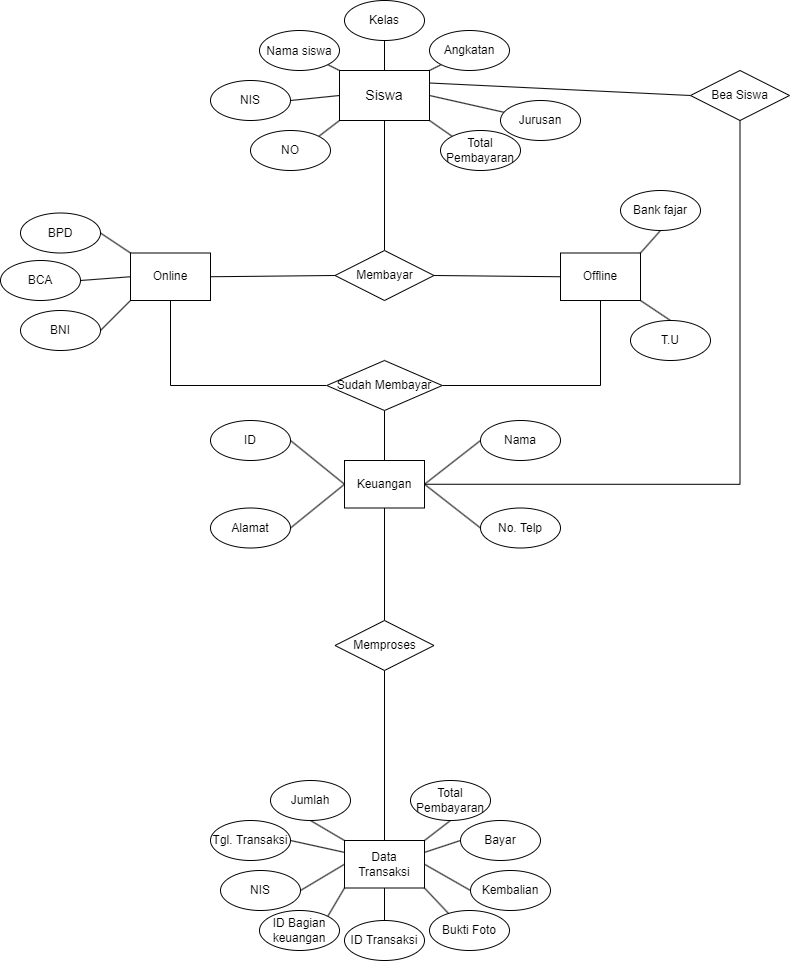

The diagram above was exported from draw.io. Its source (the exported page's mxGraphModel, read from the mxfile embedded in the PNG):
<mxGraphModel dx="1578" dy="945" grid="1" gridSize="10" guides="1" tooltips="1" connect="1" arrows="1" fold="1" page="1" pageScale="1" pageWidth="827" pageHeight="1169" math="0" shadow="0">
  <root>
    <mxCell id="0" />
    <mxCell id="1" parent="0" />
    <mxCell id="FDadTQq0nytGw6oGmmrj-20" style="rounded=0;orthogonalLoop=1;jettySize=auto;html=1;exitX=0;exitY=0.5;exitDx=0;exitDy=0;entryX=1;entryY=0.5;entryDx=0;entryDy=0;fontSize=12;endArrow=none;endFill=0;" edge="1" parent="1" source="FDadTQq0nytGw6oGmmrj-3" target="FDadTQq0nytGw6oGmmrj-7">
      <mxGeometry relative="1" as="geometry" />
    </mxCell>
    <mxCell id="FDadTQq0nytGw6oGmmrj-21" style="edgeStyle=none;rounded=0;orthogonalLoop=1;jettySize=auto;html=1;exitX=0;exitY=0;exitDx=0;exitDy=0;entryX=1;entryY=1;entryDx=0;entryDy=0;fontSize=12;endArrow=none;endFill=0;" edge="1" parent="1" source="FDadTQq0nytGw6oGmmrj-3" target="FDadTQq0nytGw6oGmmrj-4">
      <mxGeometry relative="1" as="geometry" />
    </mxCell>
    <mxCell id="FDadTQq0nytGw6oGmmrj-22" style="edgeStyle=none;rounded=0;orthogonalLoop=1;jettySize=auto;html=1;exitX=0.5;exitY=0;exitDx=0;exitDy=0;entryX=0.5;entryY=1;entryDx=0;entryDy=0;fontSize=12;endArrow=none;endFill=0;" edge="1" parent="1" source="FDadTQq0nytGw6oGmmrj-3" target="FDadTQq0nytGw6oGmmrj-6">
      <mxGeometry relative="1" as="geometry" />
    </mxCell>
    <mxCell id="FDadTQq0nytGw6oGmmrj-23" style="edgeStyle=none;rounded=0;orthogonalLoop=1;jettySize=auto;html=1;exitX=1;exitY=0;exitDx=0;exitDy=0;fontSize=12;endArrow=none;endFill=0;" edge="1" parent="1" source="FDadTQq0nytGw6oGmmrj-3" target="FDadTQq0nytGw6oGmmrj-9">
      <mxGeometry relative="1" as="geometry" />
    </mxCell>
    <mxCell id="FDadTQq0nytGw6oGmmrj-24" style="edgeStyle=none;rounded=0;orthogonalLoop=1;jettySize=auto;html=1;exitX=1;exitY=0.5;exitDx=0;exitDy=0;fontSize=12;endArrow=none;endFill=0;" edge="1" parent="1" source="FDadTQq0nytGw6oGmmrj-3" target="FDadTQq0nytGw6oGmmrj-10">
      <mxGeometry relative="1" as="geometry" />
    </mxCell>
    <mxCell id="FDadTQq0nytGw6oGmmrj-28" style="edgeStyle=none;rounded=0;orthogonalLoop=1;jettySize=auto;html=1;exitX=1;exitY=1;exitDx=0;exitDy=0;entryX=0;entryY=0;entryDx=0;entryDy=0;fontSize=12;endArrow=none;endFill=0;" edge="1" parent="1" source="FDadTQq0nytGw6oGmmrj-3" target="FDadTQq0nytGw6oGmmrj-13">
      <mxGeometry relative="1" as="geometry" />
    </mxCell>
    <mxCell id="FDadTQq0nytGw6oGmmrj-29" style="edgeStyle=none;rounded=0;orthogonalLoop=1;jettySize=auto;html=1;exitX=0;exitY=1;exitDx=0;exitDy=0;entryX=1;entryY=0;entryDx=0;entryDy=0;fontSize=12;endArrow=none;endFill=0;" edge="1" parent="1" source="FDadTQq0nytGw6oGmmrj-3" target="FDadTQq0nytGw6oGmmrj-8">
      <mxGeometry relative="1" as="geometry" />
    </mxCell>
    <mxCell id="FDadTQq0nytGw6oGmmrj-30" style="edgeStyle=none;rounded=0;orthogonalLoop=1;jettySize=auto;html=1;exitX=0.5;exitY=1;exitDx=0;exitDy=0;fontSize=12;endArrow=none;endFill=0;" edge="1" parent="1" source="FDadTQq0nytGw6oGmmrj-3" target="FDadTQq0nytGw6oGmmrj-27">
      <mxGeometry relative="1" as="geometry" />
    </mxCell>
    <mxCell id="FDadTQq0nytGw6oGmmrj-77" style="edgeStyle=none;rounded=0;orthogonalLoop=1;jettySize=auto;html=1;exitX=1;exitY=0.25;exitDx=0;exitDy=0;entryX=0;entryY=0.5;entryDx=0;entryDy=0;fontSize=12;endArrow=none;endFill=0;" edge="1" parent="1" source="FDadTQq0nytGw6oGmmrj-3" target="FDadTQq0nytGw6oGmmrj-74">
      <mxGeometry relative="1" as="geometry" />
    </mxCell>
    <mxCell id="FDadTQq0nytGw6oGmmrj-3" value="Siswa" style="rounded=0;whiteSpace=wrap;html=1;fontSize=14;" vertex="1" parent="1">
      <mxGeometry x="369" y="80" width="90" height="50" as="geometry" />
    </mxCell>
    <mxCell id="FDadTQq0nytGw6oGmmrj-4" value="&lt;font style=&quot;font-size: 12px;&quot;&gt;Nama siswa&lt;/font&gt;" style="ellipse;whiteSpace=wrap;html=1;fontSize=14;" vertex="1" parent="1">
      <mxGeometry x="289" y="40" width="80" height="40" as="geometry" />
    </mxCell>
    <mxCell id="FDadTQq0nytGw6oGmmrj-6" value="Kelas" style="ellipse;whiteSpace=wrap;html=1;fontSize=12;" vertex="1" parent="1">
      <mxGeometry x="374" y="10" width="80" height="40" as="geometry" />
    </mxCell>
    <mxCell id="FDadTQq0nytGw6oGmmrj-7" value="NIS" style="ellipse;whiteSpace=wrap;html=1;fontSize=12;" vertex="1" parent="1">
      <mxGeometry x="240" y="90" width="80" height="40" as="geometry" />
    </mxCell>
    <mxCell id="FDadTQq0nytGw6oGmmrj-8" value="NO" style="ellipse;whiteSpace=wrap;html=1;fontSize=12;" vertex="1" parent="1">
      <mxGeometry x="280" y="140" width="80" height="40" as="geometry" />
    </mxCell>
    <mxCell id="FDadTQq0nytGw6oGmmrj-9" value="Angkatan" style="ellipse;whiteSpace=wrap;html=1;fontSize=12;" vertex="1" parent="1">
      <mxGeometry x="459" y="40" width="80" height="40" as="geometry" />
    </mxCell>
    <mxCell id="FDadTQq0nytGw6oGmmrj-10" value="Jurusan" style="ellipse;whiteSpace=wrap;html=1;fontSize=12;" vertex="1" parent="1">
      <mxGeometry x="530" y="110" width="80" height="40" as="geometry" />
    </mxCell>
    <mxCell id="FDadTQq0nytGw6oGmmrj-13" value="Total Pembayaran" style="ellipse;whiteSpace=wrap;html=1;fontSize=12;" vertex="1" parent="1">
      <mxGeometry x="470" y="140" width="80" height="40" as="geometry" />
    </mxCell>
    <mxCell id="FDadTQq0nytGw6oGmmrj-32" style="edgeStyle=none;rounded=0;orthogonalLoop=1;jettySize=auto;html=1;exitX=1;exitY=0.5;exitDx=0;exitDy=0;entryX=0;entryY=0.5;entryDx=0;entryDy=0;fontSize=12;endArrow=none;endFill=0;" edge="1" parent="1" source="FDadTQq0nytGw6oGmmrj-27" target="FDadTQq0nytGw6oGmmrj-31">
      <mxGeometry relative="1" as="geometry" />
    </mxCell>
    <mxCell id="FDadTQq0nytGw6oGmmrj-34" style="edgeStyle=none;rounded=0;orthogonalLoop=1;jettySize=auto;html=1;exitX=0;exitY=0.5;exitDx=0;exitDy=0;entryX=1;entryY=0.5;entryDx=0;entryDy=0;fontSize=12;endArrow=none;endFill=0;" edge="1" parent="1" source="FDadTQq0nytGw6oGmmrj-27" target="FDadTQq0nytGw6oGmmrj-33">
      <mxGeometry relative="1" as="geometry" />
    </mxCell>
    <mxCell id="FDadTQq0nytGw6oGmmrj-27" value="Membayar" style="rhombus;whiteSpace=wrap;html=1;fontSize=12;" vertex="1" parent="1">
      <mxGeometry x="364.5" y="260" width="99" height="50" as="geometry" />
    </mxCell>
    <mxCell id="FDadTQq0nytGw6oGmmrj-59" style="edgeStyle=orthogonalEdgeStyle;rounded=0;orthogonalLoop=1;jettySize=auto;html=1;exitX=0.5;exitY=1;exitDx=0;exitDy=0;entryX=1;entryY=0.5;entryDx=0;entryDy=0;fontSize=12;endArrow=none;endFill=0;" edge="1" parent="1" source="FDadTQq0nytGw6oGmmrj-31" target="FDadTQq0nytGw6oGmmrj-57">
      <mxGeometry relative="1" as="geometry" />
    </mxCell>
    <mxCell id="FDadTQq0nytGw6oGmmrj-84" style="edgeStyle=none;rounded=0;orthogonalLoop=1;jettySize=auto;html=1;exitX=1;exitY=1;exitDx=0;exitDy=0;entryX=0.5;entryY=0;entryDx=0;entryDy=0;fontSize=12;endArrow=none;endFill=0;" edge="1" parent="1" source="FDadTQq0nytGw6oGmmrj-31" target="FDadTQq0nytGw6oGmmrj-36">
      <mxGeometry relative="1" as="geometry" />
    </mxCell>
    <mxCell id="FDadTQq0nytGw6oGmmrj-85" style="edgeStyle=none;rounded=0;orthogonalLoop=1;jettySize=auto;html=1;exitX=1;exitY=0;exitDx=0;exitDy=0;entryX=0.5;entryY=1;entryDx=0;entryDy=0;fontSize=12;endArrow=none;endFill=0;" edge="1" parent="1" source="FDadTQq0nytGw6oGmmrj-31" target="FDadTQq0nytGw6oGmmrj-35">
      <mxGeometry relative="1" as="geometry" />
    </mxCell>
    <mxCell id="FDadTQq0nytGw6oGmmrj-31" value="Offline" style="rounded=0;whiteSpace=wrap;html=1;fontSize=12;" vertex="1" parent="1">
      <mxGeometry x="590" y="262.5" width="80" height="47.5" as="geometry" />
    </mxCell>
    <mxCell id="FDadTQq0nytGw6oGmmrj-46" style="edgeStyle=none;rounded=0;orthogonalLoop=1;jettySize=auto;html=1;exitX=0;exitY=0;exitDx=0;exitDy=0;entryX=1;entryY=0.5;entryDx=0;entryDy=0;fontSize=12;endArrow=none;endFill=0;" edge="1" parent="1" source="FDadTQq0nytGw6oGmmrj-33" target="FDadTQq0nytGw6oGmmrj-43">
      <mxGeometry relative="1" as="geometry" />
    </mxCell>
    <mxCell id="FDadTQq0nytGw6oGmmrj-47" style="edgeStyle=none;rounded=0;orthogonalLoop=1;jettySize=auto;html=1;exitX=0;exitY=0.5;exitDx=0;exitDy=0;entryX=1;entryY=0.5;entryDx=0;entryDy=0;fontSize=12;endArrow=none;endFill=0;" edge="1" parent="1" source="FDadTQq0nytGw6oGmmrj-33" target="FDadTQq0nytGw6oGmmrj-44">
      <mxGeometry relative="1" as="geometry" />
    </mxCell>
    <mxCell id="FDadTQq0nytGw6oGmmrj-50" style="edgeStyle=none;rounded=0;orthogonalLoop=1;jettySize=auto;html=1;exitX=0;exitY=1;exitDx=0;exitDy=0;entryX=1;entryY=0.5;entryDx=0;entryDy=0;fontSize=12;endArrow=none;endFill=0;" edge="1" parent="1" source="FDadTQq0nytGw6oGmmrj-33" target="FDadTQq0nytGw6oGmmrj-45">
      <mxGeometry relative="1" as="geometry" />
    </mxCell>
    <mxCell id="FDadTQq0nytGw6oGmmrj-58" style="edgeStyle=orthogonalEdgeStyle;rounded=0;orthogonalLoop=1;jettySize=auto;html=1;exitX=0.5;exitY=1;exitDx=0;exitDy=0;entryX=0;entryY=0.5;entryDx=0;entryDy=0;fontSize=12;endArrow=none;endFill=0;" edge="1" parent="1" source="FDadTQq0nytGw6oGmmrj-33" target="FDadTQq0nytGw6oGmmrj-57">
      <mxGeometry relative="1" as="geometry" />
    </mxCell>
    <mxCell id="FDadTQq0nytGw6oGmmrj-33" value="Online" style="rounded=0;whiteSpace=wrap;html=1;fontSize=12;" vertex="1" parent="1">
      <mxGeometry x="160" y="262.5" width="80" height="47.5" as="geometry" />
    </mxCell>
    <mxCell id="FDadTQq0nytGw6oGmmrj-35" value="Bank fajar" style="ellipse;whiteSpace=wrap;html=1;fontSize=12;" vertex="1" parent="1">
      <mxGeometry x="650" y="200" width="80" height="40" as="geometry" />
    </mxCell>
    <mxCell id="FDadTQq0nytGw6oGmmrj-36" value="T.U" style="ellipse;whiteSpace=wrap;html=1;fontSize=12;" vertex="1" parent="1">
      <mxGeometry x="660" y="330" width="80" height="40" as="geometry" />
    </mxCell>
    <mxCell id="FDadTQq0nytGw6oGmmrj-43" value="BPD" style="ellipse;whiteSpace=wrap;html=1;fontSize=12;" vertex="1" parent="1">
      <mxGeometry x="50" y="222.5" width="80" height="40" as="geometry" />
    </mxCell>
    <mxCell id="FDadTQq0nytGw6oGmmrj-44" value="BCA" style="ellipse;whiteSpace=wrap;html=1;fontSize=12;" vertex="1" parent="1">
      <mxGeometry x="30" y="270" width="80" height="40" as="geometry" />
    </mxCell>
    <mxCell id="FDadTQq0nytGw6oGmmrj-45" value="BNI" style="ellipse;whiteSpace=wrap;html=1;fontSize=12;" vertex="1" parent="1">
      <mxGeometry x="50" y="320" width="80" height="40" as="geometry" />
    </mxCell>
    <mxCell id="FDadTQq0nytGw6oGmmrj-52" style="edgeStyle=none;rounded=0;orthogonalLoop=1;jettySize=auto;html=1;exitX=1;exitY=1;exitDx=0;exitDy=0;fontSize=12;endArrow=none;endFill=0;" edge="1" parent="1">
      <mxGeometry relative="1" as="geometry">
        <mxPoint x="454" y="437.5" as="sourcePoint" />
        <mxPoint x="454" y="437.5" as="targetPoint" />
      </mxGeometry>
    </mxCell>
    <mxCell id="FDadTQq0nytGw6oGmmrj-61" style="edgeStyle=orthogonalEdgeStyle;rounded=0;orthogonalLoop=1;jettySize=auto;html=1;exitX=0.5;exitY=1;exitDx=0;exitDy=0;fontSize=12;endArrow=none;endFill=0;" edge="1" parent="1" source="FDadTQq0nytGw6oGmmrj-57" target="FDadTQq0nytGw6oGmmrj-60">
      <mxGeometry relative="1" as="geometry" />
    </mxCell>
    <mxCell id="FDadTQq0nytGw6oGmmrj-57" value="Sudah Membayar" style="rhombus;whiteSpace=wrap;html=1;fontSize=12;" vertex="1" parent="1">
      <mxGeometry x="356.25" y="370" width="115.5" height="50" as="geometry" />
    </mxCell>
    <mxCell id="FDadTQq0nytGw6oGmmrj-66" style="edgeStyle=none;rounded=0;orthogonalLoop=1;jettySize=auto;html=1;exitX=1;exitY=0.5;exitDx=0;exitDy=0;entryX=0;entryY=0.5;entryDx=0;entryDy=0;fontSize=12;endArrow=none;endFill=0;" edge="1" parent="1" source="FDadTQq0nytGw6oGmmrj-60" target="FDadTQq0nytGw6oGmmrj-63">
      <mxGeometry relative="1" as="geometry" />
    </mxCell>
    <mxCell id="FDadTQq0nytGw6oGmmrj-68" style="edgeStyle=none;rounded=0;orthogonalLoop=1;jettySize=auto;html=1;exitX=0;exitY=0.5;exitDx=0;exitDy=0;entryX=1;entryY=0.5;entryDx=0;entryDy=0;fontSize=12;endArrow=none;endFill=0;" edge="1" parent="1" source="FDadTQq0nytGw6oGmmrj-60" target="FDadTQq0nytGw6oGmmrj-67">
      <mxGeometry relative="1" as="geometry" />
    </mxCell>
    <mxCell id="FDadTQq0nytGw6oGmmrj-71" style="edgeStyle=none;rounded=0;orthogonalLoop=1;jettySize=auto;html=1;exitX=1;exitY=0.5;exitDx=0;exitDy=0;entryX=0;entryY=0.5;entryDx=0;entryDy=0;fontSize=12;endArrow=none;endFill=0;" edge="1" parent="1" source="FDadTQq0nytGw6oGmmrj-60" target="FDadTQq0nytGw6oGmmrj-69">
      <mxGeometry relative="1" as="geometry" />
    </mxCell>
    <mxCell id="FDadTQq0nytGw6oGmmrj-73" style="edgeStyle=none;rounded=0;orthogonalLoop=1;jettySize=auto;html=1;exitX=0.5;exitY=1;exitDx=0;exitDy=0;entryX=0.5;entryY=0;entryDx=0;entryDy=0;fontSize=12;endArrow=none;endFill=0;" edge="1" parent="1" source="FDadTQq0nytGw6oGmmrj-60" target="FDadTQq0nytGw6oGmmrj-72">
      <mxGeometry relative="1" as="geometry" />
    </mxCell>
    <mxCell id="FDadTQq0nytGw6oGmmrj-60" value="Keuangan" style="rounded=0;whiteSpace=wrap;html=1;fontSize=12;" vertex="1" parent="1">
      <mxGeometry x="374" y="470" width="80" height="47.5" as="geometry" />
    </mxCell>
    <mxCell id="FDadTQq0nytGw6oGmmrj-65" style="edgeStyle=none;rounded=0;orthogonalLoop=1;jettySize=auto;html=1;exitX=1;exitY=0.5;exitDx=0;exitDy=0;entryX=0;entryY=0.5;entryDx=0;entryDy=0;fontSize=12;endArrow=none;endFill=0;" edge="1" parent="1" source="FDadTQq0nytGw6oGmmrj-62" target="FDadTQq0nytGw6oGmmrj-60">
      <mxGeometry relative="1" as="geometry" />
    </mxCell>
    <mxCell id="FDadTQq0nytGw6oGmmrj-62" value="ID" style="ellipse;whiteSpace=wrap;html=1;fontSize=12;" vertex="1" parent="1">
      <mxGeometry x="240" y="430" width="80" height="40" as="geometry" />
    </mxCell>
    <mxCell id="FDadTQq0nytGw6oGmmrj-63" value="Nama" style="ellipse;whiteSpace=wrap;html=1;fontSize=12;" vertex="1" parent="1">
      <mxGeometry x="510" y="430" width="80" height="40" as="geometry" />
    </mxCell>
    <mxCell id="FDadTQq0nytGw6oGmmrj-67" value="Alamat" style="ellipse;whiteSpace=wrap;html=1;fontSize=12;" vertex="1" parent="1">
      <mxGeometry x="240" y="517.5" width="80" height="40" as="geometry" />
    </mxCell>
    <mxCell id="FDadTQq0nytGw6oGmmrj-69" value="No. Telp" style="ellipse;whiteSpace=wrap;html=1;fontSize=12;" vertex="1" parent="1">
      <mxGeometry x="510" y="517.5" width="80" height="40" as="geometry" />
    </mxCell>
    <mxCell id="FDadTQq0nytGw6oGmmrj-88" style="edgeStyle=orthogonalEdgeStyle;rounded=0;orthogonalLoop=1;jettySize=auto;html=1;exitX=0.5;exitY=1;exitDx=0;exitDy=0;entryX=0.5;entryY=0;entryDx=0;entryDy=0;fontSize=12;endArrow=none;endFill=0;" edge="1" parent="1" source="FDadTQq0nytGw6oGmmrj-72" target="FDadTQq0nytGw6oGmmrj-87">
      <mxGeometry relative="1" as="geometry" />
    </mxCell>
    <mxCell id="FDadTQq0nytGw6oGmmrj-72" value="Memproses" style="rhombus;whiteSpace=wrap;html=1;fontSize=12;" vertex="1" parent="1">
      <mxGeometry x="364.5" y="630" width="99" height="50" as="geometry" />
    </mxCell>
    <mxCell id="FDadTQq0nytGw6oGmmrj-86" style="edgeStyle=orthogonalEdgeStyle;rounded=0;orthogonalLoop=1;jettySize=auto;html=1;exitX=0.5;exitY=1;exitDx=0;exitDy=0;entryX=1;entryY=0.5;entryDx=0;entryDy=0;fontSize=12;endArrow=none;endFill=0;" edge="1" parent="1" source="FDadTQq0nytGw6oGmmrj-74" target="FDadTQq0nytGw6oGmmrj-60">
      <mxGeometry relative="1" as="geometry" />
    </mxCell>
    <mxCell id="FDadTQq0nytGw6oGmmrj-74" value="Bea Siswa" style="rhombus;whiteSpace=wrap;html=1;fontSize=12;" vertex="1" parent="1">
      <mxGeometry x="720" y="80" width="99" height="50" as="geometry" />
    </mxCell>
    <mxCell id="FDadTQq0nytGw6oGmmrj-99" style="edgeStyle=none;rounded=0;orthogonalLoop=1;jettySize=auto;html=1;exitX=0;exitY=0;exitDx=0;exitDy=0;entryX=0.5;entryY=1;entryDx=0;entryDy=0;fontSize=12;endArrow=none;endFill=0;" edge="1" parent="1" source="FDadTQq0nytGw6oGmmrj-87" target="FDadTQq0nytGw6oGmmrj-89">
      <mxGeometry relative="1" as="geometry" />
    </mxCell>
    <mxCell id="FDadTQq0nytGw6oGmmrj-100" style="edgeStyle=none;rounded=0;orthogonalLoop=1;jettySize=auto;html=1;exitX=0;exitY=0.25;exitDx=0;exitDy=0;entryX=1;entryY=0.5;entryDx=0;entryDy=0;fontSize=12;endArrow=none;endFill=0;" edge="1" parent="1" source="FDadTQq0nytGw6oGmmrj-87" target="FDadTQq0nytGw6oGmmrj-90">
      <mxGeometry relative="1" as="geometry" />
    </mxCell>
    <mxCell id="FDadTQq0nytGw6oGmmrj-101" style="edgeStyle=none;rounded=0;orthogonalLoop=1;jettySize=auto;html=1;exitX=0;exitY=0.5;exitDx=0;exitDy=0;entryX=1;entryY=0.5;entryDx=0;entryDy=0;fontSize=12;endArrow=none;endFill=0;" edge="1" parent="1" source="FDadTQq0nytGw6oGmmrj-87" target="FDadTQq0nytGw6oGmmrj-91">
      <mxGeometry relative="1" as="geometry" />
    </mxCell>
    <mxCell id="FDadTQq0nytGw6oGmmrj-103" style="edgeStyle=none;rounded=0;orthogonalLoop=1;jettySize=auto;html=1;exitX=0.5;exitY=1;exitDx=0;exitDy=0;entryX=0.5;entryY=0;entryDx=0;entryDy=0;fontSize=12;endArrow=none;endFill=0;" edge="1" parent="1" source="FDadTQq0nytGw6oGmmrj-87" target="FDadTQq0nytGw6oGmmrj-94">
      <mxGeometry relative="1" as="geometry" />
    </mxCell>
    <mxCell id="FDadTQq0nytGw6oGmmrj-104" style="edgeStyle=none;rounded=0;orthogonalLoop=1;jettySize=auto;html=1;exitX=1;exitY=0;exitDx=0;exitDy=0;entryX=0.5;entryY=1;entryDx=0;entryDy=0;fontSize=12;endArrow=none;endFill=0;" edge="1" parent="1" source="FDadTQq0nytGw6oGmmrj-87" target="FDadTQq0nytGw6oGmmrj-98">
      <mxGeometry relative="1" as="geometry" />
    </mxCell>
    <mxCell id="FDadTQq0nytGw6oGmmrj-105" style="edgeStyle=none;rounded=0;orthogonalLoop=1;jettySize=auto;html=1;exitX=1;exitY=0.25;exitDx=0;exitDy=0;entryX=0;entryY=0.5;entryDx=0;entryDy=0;fontSize=12;endArrow=none;endFill=0;" edge="1" parent="1" source="FDadTQq0nytGw6oGmmrj-87" target="FDadTQq0nytGw6oGmmrj-97">
      <mxGeometry relative="1" as="geometry" />
    </mxCell>
    <mxCell id="FDadTQq0nytGw6oGmmrj-106" style="edgeStyle=none;rounded=0;orthogonalLoop=1;jettySize=auto;html=1;exitX=1;exitY=0.5;exitDx=0;exitDy=0;entryX=0;entryY=0.5;entryDx=0;entryDy=0;fontSize=12;endArrow=none;endFill=0;" edge="1" parent="1" source="FDadTQq0nytGw6oGmmrj-87" target="FDadTQq0nytGw6oGmmrj-96">
      <mxGeometry relative="1" as="geometry" />
    </mxCell>
    <mxCell id="FDadTQq0nytGw6oGmmrj-107" style="edgeStyle=none;rounded=0;orthogonalLoop=1;jettySize=auto;html=1;exitX=0;exitY=1;exitDx=0;exitDy=0;entryX=1;entryY=0;entryDx=0;entryDy=0;fontSize=12;endArrow=none;endFill=0;" edge="1" parent="1" source="FDadTQq0nytGw6oGmmrj-87" target="FDadTQq0nytGw6oGmmrj-92">
      <mxGeometry relative="1" as="geometry" />
    </mxCell>
    <mxCell id="FDadTQq0nytGw6oGmmrj-108" style="edgeStyle=none;rounded=0;orthogonalLoop=1;jettySize=auto;html=1;exitX=1;exitY=1;exitDx=0;exitDy=0;entryX=0.256;entryY=0.113;entryDx=0;entryDy=0;entryPerimeter=0;fontSize=12;endArrow=none;endFill=0;" edge="1" parent="1" source="FDadTQq0nytGw6oGmmrj-87" target="FDadTQq0nytGw6oGmmrj-95">
      <mxGeometry relative="1" as="geometry" />
    </mxCell>
    <mxCell id="FDadTQq0nytGw6oGmmrj-87" value="Data Transaksi" style="rounded=0;whiteSpace=wrap;html=1;fontSize=12;" vertex="1" parent="1">
      <mxGeometry x="374" y="850" width="80" height="47.5" as="geometry" />
    </mxCell>
    <mxCell id="FDadTQq0nytGw6oGmmrj-89" value="Jumlah" style="ellipse;whiteSpace=wrap;html=1;fontSize=12;" vertex="1" parent="1">
      <mxGeometry x="300" y="790" width="80" height="40" as="geometry" />
    </mxCell>
    <mxCell id="FDadTQq0nytGw6oGmmrj-90" value="Tgl. Transaksi" style="ellipse;whiteSpace=wrap;html=1;fontSize=12;" vertex="1" parent="1">
      <mxGeometry x="240" y="830" width="80" height="40" as="geometry" />
    </mxCell>
    <mxCell id="FDadTQq0nytGw6oGmmrj-91" value="NIS" style="ellipse;whiteSpace=wrap;html=1;fontSize=12;" vertex="1" parent="1">
      <mxGeometry x="250" y="880" width="80" height="40" as="geometry" />
    </mxCell>
    <mxCell id="FDadTQq0nytGw6oGmmrj-92" value="ID Bagian keuangan" style="ellipse;whiteSpace=wrap;html=1;fontSize=12;" vertex="1" parent="1">
      <mxGeometry x="289" y="920" width="80" height="40" as="geometry" />
    </mxCell>
    <mxCell id="FDadTQq0nytGw6oGmmrj-94" value="ID Transaksi" style="ellipse;whiteSpace=wrap;html=1;fontSize=12;" vertex="1" parent="1">
      <mxGeometry x="374" y="930" width="80" height="40" as="geometry" />
    </mxCell>
    <mxCell id="FDadTQq0nytGw6oGmmrj-95" value="Bukti Foto" style="ellipse;whiteSpace=wrap;html=1;fontSize=12;" vertex="1" parent="1">
      <mxGeometry x="459" y="920" width="80" height="40" as="geometry" />
    </mxCell>
    <mxCell id="FDadTQq0nytGw6oGmmrj-96" value="Kembalian&lt;span style=&quot;color: rgba(0, 0, 0, 0); font-family: monospace; font-size: 0px; text-align: start;&quot;&gt;%3CmxGraphModel%3E%3Croot%3E%3CmxCell%20id%3D%220%22%2F%3E%3CmxCell%20id%3D%221%22%20parent%3D%220%22%2F%3E%3CmxCell%20id%3D%222%22%20value%3D%22Jumlah%22%20style%3D%22ellipse%3BwhiteSpace%3Dwrap%3Bhtml%3D1%3BfontSize%3D12%3B%22%20vertex%3D%221%22%20parent%3D%221%22%3E%3CmxGeometry%20x%3D%22260%22%20y%3D%22780%22%20width%3D%2280%22%20height%3D%2240%22%20as%3D%22geometry%22%2F%3E%3C%2FmxCell%3E%3C%2Froot%3E%3C%2FmxGraphModel%3E&lt;/span&gt;" style="ellipse;whiteSpace=wrap;html=1;fontSize=12;" vertex="1" parent="1">
      <mxGeometry x="500" y="880" width="80" height="40" as="geometry" />
    </mxCell>
    <mxCell id="FDadTQq0nytGw6oGmmrj-97" value="Bayar" style="ellipse;whiteSpace=wrap;html=1;fontSize=12;" vertex="1" parent="1">
      <mxGeometry x="490" y="830" width="80" height="40" as="geometry" />
    </mxCell>
    <mxCell id="FDadTQq0nytGw6oGmmrj-98" value="Total Pembayaran" style="ellipse;whiteSpace=wrap;html=1;fontSize=12;" vertex="1" parent="1">
      <mxGeometry x="440" y="790" width="80" height="40" as="geometry" />
    </mxCell>
  </root>
</mxGraphModel>